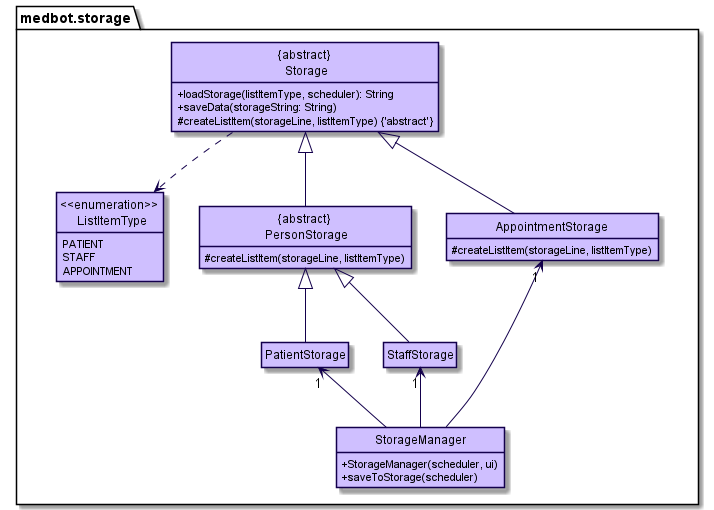

The diagram above was rendered by PlantUML. Its source (embedded in the PNG):
@startuml
hide circle
skinparam classAttributeIconSize 0
hide empty members

' @@author CrimsonTitan79

package medbot.storage {

skinparam class {
    BackgroundColor #CFBFFF
    BorderColor #13004C
    ArrowColor #13004C
}

class StorageManager {
+ StorageManager(scheduler, ui)
+ saveToStorage(scheduler)
}


class "{abstract} \n Storage"{
+ loadStorage(listItemType, scheduler): String
+ saveData(storageString: String)
# createListItem(storageLine, listItemType) {'abstract'}
}

together {
class AppointmentStorage {
# createListItem(storageLine, listItemType)
}

class "{abstract} \n PersonStorage"{
# createListItem(storageLine, listItemType)
}

class PatientStorage
class StaffStorage


StorageManager --> "1" AppointmentStorage
PatientStorage "1"<-- StorageManager
StaffStorage "1"<-- StorageManager

"{abstract} \n Storage" ..> "<<enumeration>> \n ListItemType"

"{abstract} \n Storage" <|-- AppointmentStorage
"{abstract} \n Storage" <|-- "{abstract} \n PersonStorage"
"{abstract} \n PersonStorage" <|-- PatientStorage
"{abstract} \n PersonStorage" <|-- StaffStorage


enum "<<enumeration>> \n ListItemType"{
PATIENT
STAFF
APPOINTMENT
}

@enduml